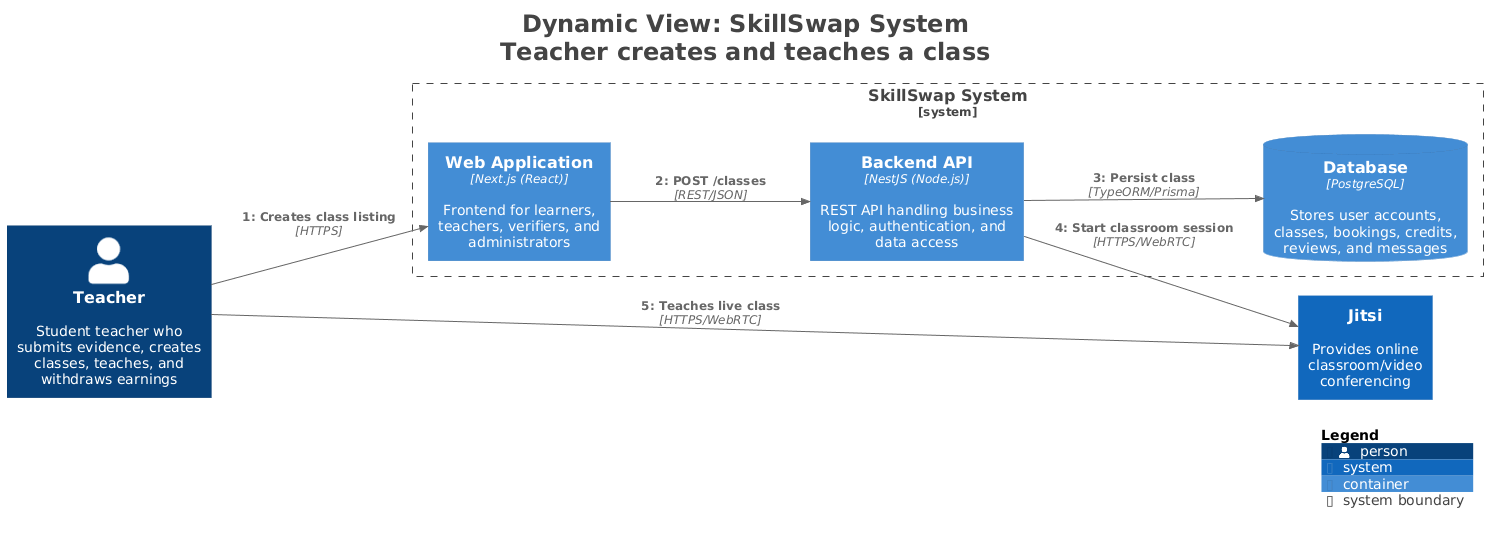

The diagram above was rendered by PlantUML. Its source (embedded in the PNG):
@startuml
title <size:24>Dynamic View: SkillSwap System</size>\n<size:24>Teacher creates and teaches a class</size>

set separator none
left to right direction

<style>
  root {
    BackgroundColor: #ffffff
    FontColor: #444444
  }
</style>

!include <C4/C4>
!include <C4/C4_Context>
!include <C4/C4_Container>

System_Boundary("SkillSwapSystem_boundary", "SkillSwap System", $tags="") {
  Container(SkillSwapSystem.WebApplication, "Web Application", $techn="Next.js (React)", $descr="Frontend for learners, teachers, verifiers, and administrators", $tags="", $link="")
  Container(SkillSwapSystem.BackendAPI, "Backend API", $techn="NestJS (Node.js)", $descr="REST API handling business logic, authentication, and data access", $tags="", $link="")
  ContainerDb(SkillSwapSystem.Database, "Database", $techn="PostgreSQL", $descr="Stores user accounts, classes, bookings, credits, reviews, and messages", $tags="", $link="")
}

Person(Teacher, "Teacher", $descr="Student teacher who submits evidence, creates classes, teaches, and withdraws earnings", $tags="", $link="")
System(Jitsi, "Jitsi", $descr="Provides online classroom/video conferencing", $tags="", $link="")

Rel(Teacher, SkillSwapSystem.WebApplication, "1: Creates class listing", $techn="HTTPS", $tags="", $link="")
Rel(SkillSwapSystem.WebApplication, SkillSwapSystem.BackendAPI, "2: POST /classes", $techn="REST/JSON", $tags="", $link="")
Rel(SkillSwapSystem.BackendAPI, SkillSwapSystem.Database, "3: Persist class", $techn="TypeORM/Prisma", $tags="", $link="")
Rel(SkillSwapSystem.BackendAPI, Jitsi, "4: Start classroom session", $techn="HTTPS/WebRTC", $tags="", $link="")
Rel(Teacher, Jitsi, "5: Teaches live class", $techn="HTTPS/WebRTC", $tags="", $link="")

SHOW_LEGEND(true)
hide stereotypes
@enduml